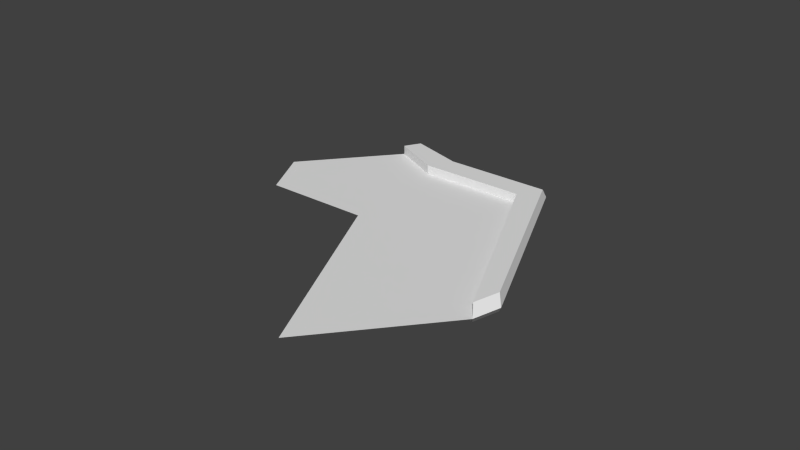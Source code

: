 # Source: remobrawing.blend  (saved by Blender 2.79.0; exported with 4.5.12 LTS)
import bpy
from mathutils import Matrix  # noqa: F401  (used for matrix-valued properties, if any)

bpy.ops.wm.read_factory_settings(use_empty=True)
scene = bpy.context.scene
scene.name = 'Scene'

# ---- collections
col_collection_1 = bpy.data.collections.new('Collection 1'); scene.collection.children.link(col_collection_1)

# ---- materials (node trees are filled in below, after node groups)
mat_material = bpy.data.materials.new('Material')
mat_material.alpha_threshold = 0.0
mat_material.use_transparent_shadow = False
mat_material.roughness = 0.5

# ---- material node trees

# ---- world
world_world = bpy.data.worlds.new('World'); scene.world = world_world
world_world.color = (0.05088, 0.05088, 0.05088)
world_world.use_sun_shadow = False
world_world.sun_shadow_jitter_overblur = 0.0
world_world.cycles.sampling_method = 'NONE'
world_world.cycles.sample_map_resolution = 256

# ---- meshes
me_base = bpy.data.meshes.new('Base')
me_base.from_pydata([(-0.7735, 0.9971, -3.833), (-0.7735, -1.003, -3.833), (-6.774, -1.003, -4.333), (-6.774, 0.9971, -4.333), (-0.7735, 0.9971, -0.8333), (-0.7735, -1.003, -0.8333), (-6.774, -1.003, -2.333), (-6.774, 0.9971, -2.333), (9.226, 0.9971, 2.167), (9.226, 0.9971, 5.167), (9.226, -1.003, 2.167), (9.226, -1.003, 5.167), (27.61, -1.003, -10.78), (27.61, 0.9971, -10.78), (26.84, 0.9971, -7.884), (26.84, -1.003, -7.884), (-0.7735, -0.002912, -3.833), (-6.774, -0.002912, -4.333), (-1.527, -0.002912, -0.6764), (-6.7, -0.002872, -2.423), (9.101, -0.002912, 5.7), (9.226, -0.002912, 2.167), (28.64, -0.002912, -11.25), (27.82, -0.002912, -8.17), (6.332, -0.002912, -14.25), (25.75, -0.002912, -27.66), (-3.668, -0.002912, -20.25), (-8.973, -0.002912, -16.81)], [], [(5, 11, 20, 18), (17, 27, 26), (16, 24, 21), (23, 22, 13, 14), (10, 11, 5, 1), (12, 22, 23, 15), (20, 11, 15), (20, 15, 23), (9, 20, 14), (20, 23, 14), (21, 8, 13), (21, 13, 22), (10, 21, 12), (21, 22, 12), (1, 2, 17, 16), (16, 17, 3, 0), (20, 9, 4, 18), (24, 25, 22, 21), (19, 7, 17), (7, 3, 17), (6, 19, 17), (6, 17, 2), (19, 6, 18), (6, 5, 18), (7, 19, 18), (7, 18, 4), (21, 10, 1, 16), (6, 2, 1, 5), (8, 9, 14), (8, 14, 13), (11, 10, 15), (10, 12, 15), (4, 9, 8, 0), (26, 24, 16, 17), (0, 3, 7, 4), (8, 21, 16, 0)])
_uv = me_base.uv_layers.new(name='UVMap')
_uv.uv.foreach_set('vector', [0.178, 0.7221, 0.4125, 0.9773, 0.4068, 0.9996, 0.1575, 0.7285, 0.03684, 0.5779, 0.03684, 0.1552, 0.1919, 0.07292, 0.1919, 0.6291, 0.4264, 0.3281, 0.4264, 0.8842, 0.9618, 0.6523, 0.9977, 0.5558, 0.9685, 0.5708, 0.9348, 0.6615, 0.4264, 0.8787, 0.4125, 0.9773, 0.178, 0.7221, 0.1919, 0.6235, 0.9685, 0.5597, 0.9977, 0.5558, 0.9618, 0.6523, 0.9348, 0.6504, 0.4068, 0.9996, 0.4125, 0.9773, 0.9348, 0.6504, 0.4068, 0.9996, 0.9348, 0.6504, 0.9618, 0.6523, 0.4125, 0.9884, 0.4068, 0.9996, 0.9348, 0.6615, 0.4068, 0.9996, 0.9618, 0.6523, 0.9348, 0.6615, 0.4264, 0.8842, 0.4264, 0.8898, 0.9685, 0.5708, 0.4264, 0.8842, 0.9685, 0.5708, 0.9977, 0.5558, 0.4264, 0.8787, 0.4264, 0.8842, 0.9685, 0.5597, 0.4264, 0.8842, 0.9977, 0.5558, 0.9685, 0.5597, 0.1919, 0.6235, 0.03684, 0.5723, 0.03684, 0.5779, 0.1919, 0.6291, 0.1919, 0.6291, 0.03684, 0.5779, 0.03684, 0.5835, 0.1919, 0.6347, 0.4068, 0.9996, 0.4125, 0.9884, 0.178, 0.7333, 0.1575, 0.7285, 0.4264, 0.3281, 0.9977, -0.0003551, 0.9977, 0.5558, 0.4264, 0.8842, -0.002329, 0.6391, 0.02759, 0.6492, 0.03684, 0.5779, 0.02759, 0.6492, 0.03684, 0.5835, 0.03684, 0.5779, 0.02759, 0.6381, -0.002329, 0.6391, 0.03684, 0.5779, 0.02759, 0.6381, 0.03684, 0.5779, 0.03684, 0.5723, -0.002329, 0.6391, 0.02759, 0.6381, 0.1575, 0.7285, 0.02759, 0.6381, 0.178, 0.7221, 0.1575, 0.7285, 0.02759, 0.6492, -0.002329, 0.6391, 0.1575, 0.7285, 0.02759, 0.6492, 0.1575, 0.7285, 0.178, 0.7333, 0.4264, 0.8842, 0.4264, 0.8787, 0.1919, 0.6235, 0.1919, 0.6291, 0.02759, 0.6381, 0.03684, 0.5723, 0.1919, 0.6235, 0.178, 0.7221, 0.4264, 0.8898, 0.4125, 0.9884, 0.9348, 0.6615, 0.4264, 0.8898, 0.9348, 0.6615, 0.9685, 0.5708, 0.4125, 0.9773, 0.4264, 0.8787, 0.9348, 0.6504, 0.4264, 0.8787, 0.9685, 0.5597, 0.9348, 0.6504, 0.178, 0.7333, 0.4125, 0.9884, 0.4264, 0.8898, 0.1919, 0.6347, 0.1919, 0.07292, 0.4264, 0.3281, 0.1919, 0.6291, 0.03684, 0.5779, 0.1919, 0.6347, 0.03684, 0.5835, 0.02759, 0.6492, 0.178, 0.7333, 0.4264, 0.8898, 0.4264, 0.8842, 0.1919, 0.6291, 0.1919, 0.6347])
me_base.materials.append(mat_material)
me_base.use_remesh_preserve_volume = False
me_base.use_remesh_preserve_attributes = False
me_base.use_mirror_vertex_groups = False
me_base.update()

# ---- objects
ob_base = bpy.data.objects.new('Base', me_base)

# ---- transforms, parenting, visibility, modifiers, constraints
ob_base.location = (0.0, 0.0, 0.0)
ob_base.rotation_euler = (-1.57, -0.000118, -0.5236)
ob_base.scale = (0.03, 0.03, 0.03)
ob_base.lineart.crease_threshold = 0.0

# ---- collection membership
col_collection_1.objects.link(ob_base)

# ---- scene / render settings (as saved in the file)
scene.frame_start = 1; scene.frame_end = 250; scene.frame_set(0)
scene.render.engine = 'BLENDER_EEVEE_NEXT'
scene.render.image_settings.color_mode = 'RGB'
scene.render.image_settings.compression = 90
scene.render.resolution_percentage = 50
scene.render.dither_intensity = 0.0
scene.render.bake_margin = 2
scene.render.bake_bias = 0.0
scene.cycles.use_denoising = False
scene.cycles.samples = 10
scene.cycles.sampling_pattern = 'TABULATED_SOBOL'
scene.cycles.light_sampling_threshold = 0.0
scene.cycles.use_adaptive_sampling = False
scene.cycles.use_light_tree = False
scene.cycles.blur_glossy = 0.0
scene.cycles.volume_bounces = 1
scene.cycles.pixel_filter_type = 'GAUSSIAN'
scene.cycles.sample_clamp_indirect = 0.0
scene.view_settings.view_transform = 'Standard'
bpy.context.view_layer.update()

# ---- added for rendering (the .blend has no active camera and no usable light): camera, sun
cam_auto = bpy.data.cameras.new('AutoCamera')
cam_auto.lens = 50.0
cam_auto.sensor_width = 36.0
cam_auto.clip_end = 1000.0
ob_auto_camera = bpy.data.objects.new('AutoCamera', cam_auto)
scene.collection.objects.link(ob_auto_camera)
ob_auto_camera.location = (1.99496, -2.71782, 1.52323)
ob_auto_camera.rotation_euler = (1.09748, -7.21219e-08, 0.694738)
scene.camera = ob_auto_camera
light_auto_sun = bpy.data.lights.new('AutoSun', 'SUN')
light_auto_sun.energy = 3.0
light_auto_sun.angle = 0.0523599
ob_auto_sun = bpy.data.objects.new('AutoSun', light_auto_sun)
scene.collection.objects.link(ob_auto_sun)
ob_auto_sun.rotation_euler = (0.872665, 0.174533, 0.523599)
bpy.context.view_layer.update()
